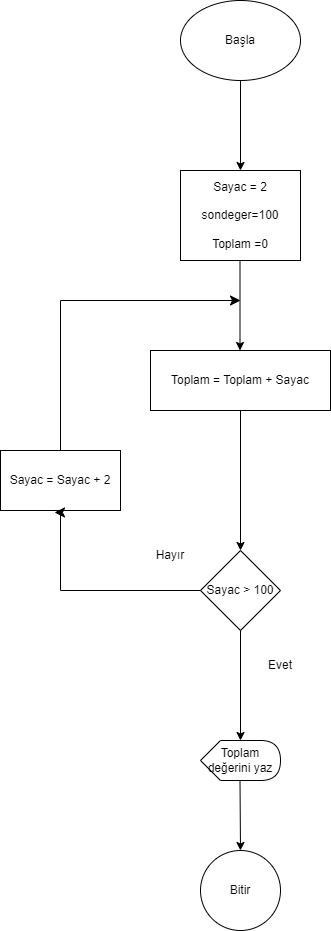

The diagram above was exported from draw.io. Its source (the exported page's mxGraphModel, read from the mxfile embedded in the PNG):
<mxGraphModel dx="1394" dy="766" grid="1" gridSize="10" guides="1" tooltips="1" connect="1" arrows="1" fold="1" page="1" pageScale="1" pageWidth="827" pageHeight="1169" math="0" shadow="0">
  <root>
    <mxCell id="0" />
    <mxCell id="1" parent="0" />
    <mxCell id="fjdB6MqJ3ZDzHrnMw_K3-1" value="" style="ellipse;whiteSpace=wrap;html=1;" parent="1" vertex="1">
      <mxGeometry x="230" y="20" width="120" height="80" as="geometry" />
    </mxCell>
    <mxCell id="fjdB6MqJ3ZDzHrnMw_K3-2" value="Başla" style="text;html=1;strokeColor=none;fillColor=none;align=center;verticalAlign=middle;whiteSpace=wrap;rounded=0;" parent="1" vertex="1">
      <mxGeometry x="260" y="45" width="60" height="30" as="geometry" />
    </mxCell>
    <mxCell id="fjdB6MqJ3ZDzHrnMw_K3-3" value="" style="rounded=0;whiteSpace=wrap;html=1;" parent="1" vertex="1">
      <mxGeometry x="230" y="190" width="120" height="90" as="geometry" />
    </mxCell>
    <mxCell id="fjdB6MqJ3ZDzHrnMw_K3-4" value="Sayac = 2&lt;br&gt;&lt;br&gt;sondeger=100&lt;br&gt;&lt;br&gt;Toplam =0" style="text;html=1;strokeColor=none;fillColor=none;align=center;verticalAlign=middle;whiteSpace=wrap;rounded=0;" parent="1" vertex="1">
      <mxGeometry x="260" y="220" width="60" height="30" as="geometry" />
    </mxCell>
    <mxCell id="fjdB6MqJ3ZDzHrnMw_K3-5" value="Sayac &amp;gt; 100" style="rhombus;whiteSpace=wrap;html=1;" parent="1" vertex="1">
      <mxGeometry x="250" y="570" width="80" height="80" as="geometry" />
    </mxCell>
    <mxCell id="fjdB6MqJ3ZDzHrnMw_K3-7" value="Evet" style="text;html=1;strokeColor=none;fillColor=none;align=center;verticalAlign=middle;whiteSpace=wrap;rounded=0;" parent="1" vertex="1">
      <mxGeometry x="300" y="670" width="60" height="30" as="geometry" />
    </mxCell>
    <mxCell id="fjdB6MqJ3ZDzHrnMw_K3-8" value="Hayır" style="text;html=1;strokeColor=none;fillColor=none;align=center;verticalAlign=middle;whiteSpace=wrap;rounded=0;" parent="1" vertex="1">
      <mxGeometry x="190" y="560" width="60" height="30" as="geometry" />
    </mxCell>
    <mxCell id="fjdB6MqJ3ZDzHrnMw_K3-9" value="" style="endArrow=classic;html=1;rounded=0;exitX=0.5;exitY=1;exitDx=0;exitDy=0;entryX=0.5;entryY=0;entryDx=0;entryDy=0;" parent="1" source="fjdB6MqJ3ZDzHrnMw_K3-1" target="fjdB6MqJ3ZDzHrnMw_K3-3" edge="1">
      <mxGeometry width="50" height="50" relative="1" as="geometry">
        <mxPoint x="260" y="350" as="sourcePoint" />
        <mxPoint x="310" y="300" as="targetPoint" />
      </mxGeometry>
    </mxCell>
    <mxCell id="fjdB6MqJ3ZDzHrnMw_K3-10" value="" style="endArrow=classic;html=1;rounded=0;exitX=0.5;exitY=1;exitDx=0;exitDy=0;entryX=0.5;entryY=0;entryDx=0;entryDy=0;" parent="1" edge="1">
      <mxGeometry width="50" height="50" relative="1" as="geometry">
        <mxPoint x="289.5" y="280" as="sourcePoint" />
        <mxPoint x="289.5" y="370" as="targetPoint" />
      </mxGeometry>
    </mxCell>
    <mxCell id="fjdB6MqJ3ZDzHrnMw_K3-11" value="Toplam değerini yaz" style="shape=display;whiteSpace=wrap;html=1;" parent="1" vertex="1">
      <mxGeometry x="250" y="760" width="80" height="40" as="geometry" />
    </mxCell>
    <mxCell id="fjdB6MqJ3ZDzHrnMw_K3-12" value="" style="endArrow=classic;html=1;rounded=0;exitX=0.5;exitY=1;exitDx=0;exitDy=0;entryX=0;entryY=0;entryDx=40;entryDy=0;entryPerimeter=0;" parent="1" source="fjdB6MqJ3ZDzHrnMw_K3-5" target="fjdB6MqJ3ZDzHrnMw_K3-11" edge="1">
      <mxGeometry width="50" height="50" relative="1" as="geometry">
        <mxPoint x="260" y="650" as="sourcePoint" />
        <mxPoint x="310" y="600" as="targetPoint" />
      </mxGeometry>
    </mxCell>
    <mxCell id="fjdB6MqJ3ZDzHrnMw_K3-13" value="Bitir" style="ellipse;whiteSpace=wrap;html=1;aspect=fixed;" parent="1" vertex="1">
      <mxGeometry x="250" y="870" width="80" height="80" as="geometry" />
    </mxCell>
    <mxCell id="fjdB6MqJ3ZDzHrnMw_K3-14" value="Sayac = Sayac + 2" style="rounded=0;whiteSpace=wrap;html=1;" parent="1" vertex="1">
      <mxGeometry x="50" y="470" width="120" height="60" as="geometry" />
    </mxCell>
    <mxCell id="fjdB6MqJ3ZDzHrnMw_K3-15" value="Toplam = Toplam + Sayac" style="rounded=0;whiteSpace=wrap;html=1;" parent="1" vertex="1">
      <mxGeometry x="200" y="370" width="180" height="60" as="geometry" />
    </mxCell>
    <mxCell id="fjdB6MqJ3ZDzHrnMw_K3-16" value="" style="endArrow=classic;html=1;rounded=0;exitX=0.5;exitY=1;exitDx=0;exitDy=0;entryX=0.5;entryY=0;entryDx=0;entryDy=0;" parent="1" source="fjdB6MqJ3ZDzHrnMw_K3-15" target="fjdB6MqJ3ZDzHrnMw_K3-5" edge="1">
      <mxGeometry width="50" height="50" relative="1" as="geometry">
        <mxPoint x="260" y="500" as="sourcePoint" />
        <mxPoint x="310" y="450" as="targetPoint" />
      </mxGeometry>
    </mxCell>
    <mxCell id="fjdB6MqJ3ZDzHrnMw_K3-17" value="" style="edgeStyle=elbowEdgeStyle;elbow=horizontal;endArrow=classic;html=1;curved=0;rounded=0;endSize=8;startSize=8;exitX=0;exitY=0.5;exitDx=0;exitDy=0;entryX=0.45;entryY=1.033;entryDx=0;entryDy=0;entryPerimeter=0;" parent="1" source="fjdB6MqJ3ZDzHrnMw_K3-5" target="fjdB6MqJ3ZDzHrnMw_K3-14" edge="1">
      <mxGeometry width="50" height="50" relative="1" as="geometry">
        <mxPoint x="260" y="500" as="sourcePoint" />
        <mxPoint x="310" y="450" as="targetPoint" />
        <Array as="points">
          <mxPoint x="110" y="610" />
        </Array>
      </mxGeometry>
    </mxCell>
    <mxCell id="fjdB6MqJ3ZDzHrnMw_K3-19" value="" style="edgeStyle=segmentEdgeStyle;endArrow=classic;html=1;curved=0;rounded=0;endSize=8;startSize=8;exitX=0.5;exitY=0;exitDx=0;exitDy=0;" parent="1" source="fjdB6MqJ3ZDzHrnMw_K3-14" edge="1">
      <mxGeometry width="50" height="50" relative="1" as="geometry">
        <mxPoint x="260" y="500" as="sourcePoint" />
        <mxPoint x="290" y="320" as="targetPoint" />
        <Array as="points">
          <mxPoint x="110" y="320" />
        </Array>
      </mxGeometry>
    </mxCell>
    <mxCell id="fjdB6MqJ3ZDzHrnMw_K3-20" value="" style="endArrow=classic;html=1;rounded=0;exitX=0.5;exitY=1;exitDx=0;exitDy=0;" parent="1" edge="1">
      <mxGeometry width="50" height="50" relative="1" as="geometry">
        <mxPoint x="289.5" y="800" as="sourcePoint" />
        <mxPoint x="290" y="870" as="targetPoint" />
      </mxGeometry>
    </mxCell>
  </root>
</mxGraphModel>